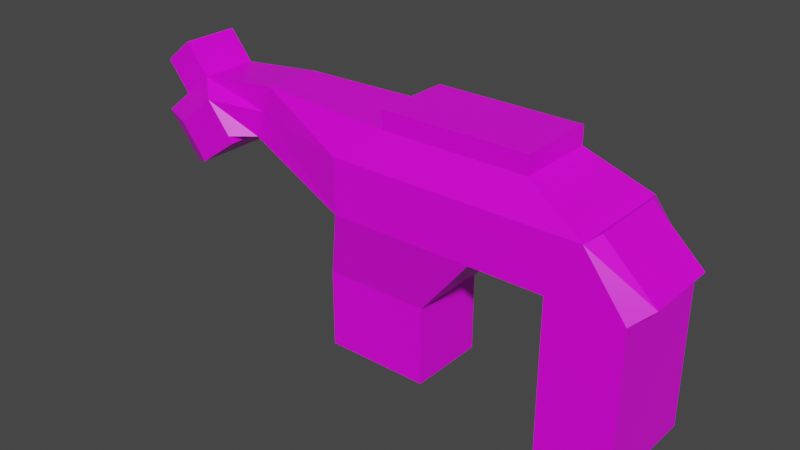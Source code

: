 # Source: dino.blend  (saved by Blender 4.4.30; exported with 4.5.12 LTS)
import bpy
from mathutils import Matrix  # noqa: F401  (used for matrix-valued properties, if any)

bpy.ops.wm.read_factory_settings(use_empty=True)
scene = bpy.context.scene
scene.name = 'Scene'

# ---- collections
col_collection = bpy.data.collections.new('Collection'); scene.collection.children.link(col_collection)

# ---- images (referenced by path relative to the original .blend; pixels are not part of the script)
import os
ASSET_DIR = os.environ.get("B2B_ASSET_DIR", "")  # directory of the original .blend (textures are referenced by path, not embedded)
HERE = os.path.dirname(os.path.abspath(__file__))  # packed textures are extracted next to this script under _unpacked/

def load_image(name, relpath, width, height, colorspace="sRGB"):
    """Load a texture the original file referenced (path relative to the .blend, or extracted next to this script)."""
    p = next((c for c in (os.path.join(HERE, relpath), os.path.join(ASSET_DIR, relpath)) if relpath and os.path.exists(c)), "")
    if p:
        img = bpy.data.images.load(p, check_existing=True)
        img.name = name
    else:  # same state as the original file: an image datablock whose file is absent (Cycles renders it pink)
        img = bpy.data.images.new(name, width, height)
        img.source = "FILE"
        img.filepath = "//" + (relpath or name)
    img.colorspace_settings.name = colorspace
    return img
img_untitled_001 = load_image('Untitled.001', 'dino.png', 1024, 1024, 'sRGB')

# ---- materials (node trees are filled in below, after node groups)
mat_material = bpy.data.materials.new('Material')
mat_material.alpha_threshold = 0.0
mat_material.use_transparent_shadow = False
mat_material.line_color = (0.0, 0.0, 0.0, 1.0)

# ---- material node trees
mat_material.use_nodes = True; mat_material.node_tree.nodes.clear()
_N = mat_material.node_tree.nodes; _L = mat_material.node_tree.links
n0 = _N.new('ShaderNodeOutputMaterial'); n0.name = 'Material Output'; n0.location = (300, 300)
n1 = _N.new('ShaderNodeBsdfPrincipled'); n1.name = 'Principled BSDF'; n1.location = (10, 300)
n1.distribution = 'GGX'
n1.subsurface_method = 'BURLEY'
n1.inputs[2].default_value = 0.4
n1.inputs[3].default_value = 1.45
n1.inputs[27].default_value = (0.0, 0.0, 0.0, 1.0)
n1.inputs[28].default_value = 1.0
n2 = _N.new('ShaderNodeTexImage'); n2.name = 'Image Texture'; n2.location = (-579, 247)
n2.image = img_untitled_001
_L.new(n1.outputs[0], n0.inputs[0])
_L.new(n2.outputs[0], n1.inputs[0])
n0.is_active_output = True

# ---- world
world_world = bpy.data.worlds.new('World'); scene.world = world_world
world_world.use_nodes = True; world_world.node_tree.nodes.clear()
_N = world_world.node_tree.nodes; _L = world_world.node_tree.links
n0 = _N.new('ShaderNodeOutputWorld'); n0.name = 'World Output'; n0.location = (300, 300)
n1 = _N.new('ShaderNodeBackground'); n1.name = 'Background'; n1.location = (10, 300)
n1.inputs[0].default_value = (0.05088, 0.05088, 0.05088, 1.0)
_L.new(n1.outputs[0], n0.inputs[0])
n0.is_active_output = True
world_world.color = (0.05088, 0.05088, 0.05088)
world_world.use_sun_shadow = False
world_world.sun_shadow_jitter_overblur = 0.0

# ---- meshes
me_cube = bpy.data.meshes.new('Cube')
me_cube.from_pydata([(3.739, 1.0, 1.0), (6.37, 1.408, -1.204), (3.739, -1.0, 1.0), (6.37, -1.408, -1.204), (-1.044, 1.408, -1.204), (0.0, -1.0, 1.0), (-1.044, -1.408, -1.204), (0.0, 1.0, 1.0), (2.663, -1.408, -1.204), (2.663, 1.408, -1.204), (-1.565, 1.0, -5.05), (-1.565, -1.0, -5.05), (1.132, -1.0, -5.05), (1.132, 1.0, -5.05), (-4.174, 0.74, -0.3498), (-3.659, -0.74, 1.038), (-4.174, -0.74, -0.3498), (-3.659, 0.74, 1.038), (-7.396, 0.74, -0.4365), (-6.464, 0.74, -1.587), (-7.396, -0.74, -0.4365), (-6.464, -0.74, -1.587), (-4.729, 1.178, -0.3543), (-5.882, -0.74, 0.7892), (-4.729, -1.178, -0.3543), (-5.882, 0.74, 0.7892), (-5.76, 1.178, -1.189), (-6.639, -0.74, 0.1763), (-5.76, -1.178, -1.189), (-6.639, 0.74, 0.1763), (5.295, 1.408, 0.2041), (5.295, -1.408, 0.2041), (-1.044, 1.408, 0.2041), (-1.044, -1.408, 0.2041), (-3.917, 0.74, 0.3439), (-3.917, -0.74, 0.3439), (-6.93, -0.74, -1.012), (-6.93, 0.74, -1.012), (-5.363, 1.178, 0.4292), (-5.363, -1.178, 0.4292), (-6.394, 1.178, -0.4056), (-6.394, -1.178, -0.4056), (-1.565, 1.0, -3.025), (-1.565, -1.0, -3.025), (1.132, -1.0, -3.025), (1.132, 1.0, -3.025), (3.739, 1.0, 1.468), (3.739, -1.0, 1.468), (0.0, -1.0, 1.468), (0.0, 1.0, 1.468), (-6.495, -0.74, 1.547), (-6.495, 0.74, 1.547), (-7.252, -0.74, 0.9346), (-7.252, 0.74, 0.9346), (4.516, -1.408, -1.204), (4.516, 1.408, -1.204), (6.37, 1.408, -5.106), (6.37, -1.408, -5.106), (4.516, -1.408, -5.106), (4.516, 1.408, -5.106), (6.756, 0.9688, -0.893), (6.756, -0.9688, -0.893), (5.456, 0.9688, 0.3104), (5.456, -0.9688, 0.3104), (-6.428, 0.74, -1.636), (-6.428, -0.74, -1.636), (-4.619, 1.178, -0.5139), (-4.619, -1.178, -0.5139), (-5.701, 1.178, -1.283), (-5.701, -1.178, -1.283)], [], [(15, 17, 25, 23), (14, 16, 24, 22), (30, 0, 2, 31), (34, 17, 7, 32), (14, 4, 6, 16), (44, 43, 11, 12), (7, 0, 30, 32), (43, 42, 10, 11), (32, 30, 1, 56, 59, 55, 9, 4), (42, 45, 13, 10), (45, 44, 12, 13), (8, 6, 43, 44), (35, 15, 23, 39), (34, 14, 22, 38), (33, 5, 15, 35), (7, 17, 15, 5), (29, 18, 20, 27), (41, 27, 20, 36), (49, 48, 47, 46), (28, 21, 65, 69), (40, 29, 25, 38), (37, 18, 29, 40), (21, 19, 64, 65), (39, 23, 27, 41), (29, 27, 52, 53), (24, 39, 41, 28), (19, 37, 40, 26), (26, 40, 38, 22), (28, 41, 36, 21), (6, 33, 35, 16), (17, 34, 38, 25), (16, 35, 39, 24), (10, 13, 12, 11), (21, 36, 20, 18, 37, 19), (14, 34, 32, 4), (3, 1, 60, 61), (7, 5, 48, 49), (31, 2, 5, 33), (4, 9, 45, 42), (9, 8, 44, 45), (6, 4, 42, 43), (3, 31, 33, 6, 8, 54, 58, 57), (5, 2, 47, 48), (2, 0, 46, 47), (7, 49, 46, 0), (51, 53, 52, 50), (27, 23, 50, 52), (23, 25, 51, 50), (25, 29, 53, 51), (9, 55, 54, 8), (59, 56, 57, 58), (1, 3, 57, 56), (54, 55, 59, 58), (60, 62, 63, 61), (31, 3, 61, 63), (30, 31, 63, 62), (1, 30, 62, 60), (68, 66, 67, 69), (64, 68, 69, 65), (26, 22, 66, 68), (19, 26, 68, 64), (22, 24, 67, 66), (24, 28, 69, 67)])
_uv = me_cube.uv_layers.new(name='UVMap')
_uv.uv.foreach_set('vector', [0.8125, 0.75, 0.8125, 0.5, 0.8125, 0.5, 0.8125, 0.75, 0.1875, 0.5, 0.1875, 0.75, 0.1875, 0.75, 0.1875, 0.5, 0.5, 0.5, 0.625, 0.5, 0.625, 0.75, 0.5, 0.75, 0.5, 0.3125, 0.625, 0.3125, 0.625, 0.375, 0.5, 0.375, 0.1875, 0.5, 0.25, 0.5, 0.25, 0.75, 0.1875, 0.75, 0.375, 0.8125, 0.375, 0.875, 0.375, 0.875, 0.375, 0.8125, 0.625, 0.375, 0.625, 0.5, 0.5, 0.5, 0.5, 0.375, 0.25, 0.75, 0.25, 0.5, 0.25, 0.5, 0.25, 0.75, 0.5, 0.375, 0.5, 0.5, 0.375, 0.5, 0.375, 0.5, 0.375, 0.4688, 0.375, 0.4688, 0.375, 0.4375, 0.375, 0.375, 0.375, 0.375, 0.375, 0.4375, 0.375, 0.4375, 0.375, 0.375, 0.3125, 0.5, 0.3125, 0.75, 0.3125, 0.75, 0.3125, 0.5, 0.375, 0.8125, 0.375, 0.875, 0.375, 0.875, 0.375, 0.8125, 0.5, 0.9375, 0.625, 0.9375, 0.625, 0.9375, 0.5, 0.9375, 0.5, 0.3125, 0.375, 0.3125, 0.375, 0.3125, 0.5, 0.3125, 0.5, 0.875, 0.625, 0.875, 0.625, 0.9375, 0.5, 0.9375, 0.75, 0.5, 0.8125, 0.5, 0.8125, 0.75, 0.75, 0.75, 0.8438, 0.5, 0.875, 0.5, 0.875, 0.75, 0.8438, 0.75, 0.5, 0.9687, 0.625, 0.9688, 0.625, 1.0, 0.5, 1.0, 0.75, 0.5, 0.75, 0.75, 0.625, 0.75, 0.625, 0.5, 0.375, 0.9688, 0.375, 1.0, 0.375, 1.0, 0.375, 0.9688, 0.5, 0.2812, 0.625, 0.2812, 0.625, 0.3125, 0.5, 0.3125, 0.5, 0.25, 0.625, 0.25, 0.625, 0.2812, 0.5, 0.2812, 0.375, 0.0, 0.375, 0.25, 0.375, 0.25, 0.375, 0.0, 0.5, 0.9375, 0.625, 0.9375, 0.625, 0.9688, 0.5, 0.9687, 0.8438, 0.5, 0.8438, 0.75, 0.8438, 0.75, 0.8438, 0.5, 0.375, 0.9375, 0.5, 0.9375, 0.5, 0.9687, 0.375, 0.9688, 0.375, 0.25, 0.5, 0.25, 0.5, 0.2812, 0.375, 0.2812, 0.375, 0.2812, 0.5, 0.2812, 0.5, 0.3125, 0.375, 0.3125, 0.375, 0.9688, 0.5, 0.9687, 0.5, 1.0, 0.375, 1.0, 0.375, 0.875, 0.5, 0.875, 0.5, 0.9375, 0.375, 0.9375, 0.625, 0.3125, 0.5, 0.3125, 0.5, 0.3125, 0.625, 0.3125, 0.375, 0.9375, 0.5, 0.9375, 0.5, 0.9375, 0.375, 0.9375, 0.25, 0.5, 0.3125, 0.5, 0.3125, 0.75, 0.25, 0.75, 0.375, 0.0, 0.5, 0.0, 0.625, 0.0, 0.625, 0.25, 0.5, 0.25, 0.375, 0.25, 0.375, 0.3125, 0.5, 0.3125, 0.5, 0.375, 0.375, 0.375, 0.375, 0.75, 0.375, 0.5, 0.375, 0.5, 0.375, 0.75, 0.75, 0.5, 0.75, 0.75, 0.75, 0.75, 0.75, 0.5, 0.5, 0.75, 0.625, 0.75, 0.625, 0.875, 0.5, 0.875, 0.375, 0.375, 0.375, 0.4375, 0.375, 0.4375, 0.375, 0.375, 0.3125, 0.5, 0.3125, 0.75, 0.3125, 0.75, 0.3125, 0.5, 0.25, 0.75, 0.25, 0.5, 0.25, 0.5, 0.25, 0.75, 0.375, 0.75, 0.5, 0.75, 0.5, 0.875, 0.375, 0.875, 0.375, 0.8125, 0.375, 0.7812, 0.375, 0.7812, 0.375, 0.75, 0.625, 0.875, 0.625, 0.75, 0.625, 0.75, 0.625, 0.875, 0.625, 0.75, 0.625, 0.5, 0.625, 0.5, 0.625, 0.75, 0.625, 0.375, 0.625, 0.375, 0.625, 0.5, 0.625, 0.5, 0.8125, 0.5, 0.8438, 0.5, 0.8438, 0.75, 0.8125, 0.75, 0.625, 0.9688, 0.625, 0.9375, 0.625, 0.9375, 0.625, 0.9688, 0.8125, 0.75, 0.8125, 0.5, 0.8125, 0.5, 0.8125, 0.75, 0.625, 0.3125, 0.625, 0.2812, 0.625, 0.2812, 0.625, 0.3125, 0.3125, 0.5, 0.3438, 0.5, 0.3438, 0.75, 0.3125, 0.75, 0.3438, 0.5, 0.375, 0.5, 0.375, 0.75, 0.3438, 0.75, 0.375, 0.5, 0.375, 0.75, 0.375, 0.75, 0.375, 0.5, 0.3438, 0.75, 0.3438, 0.5, 0.3438, 0.5, 0.3438, 0.75, 0.375, 0.5, 0.5, 0.5, 0.5, 0.75, 0.375, 0.75, 0.5, 0.75, 0.375, 0.75, 0.375, 0.75, 0.5, 0.75, 0.5, 0.5, 0.5, 0.75, 0.5, 0.75, 0.5, 0.5, 0.375, 0.5, 0.5, 0.5, 0.5, 0.5, 0.375, 0.5, 0.1562, 0.5, 0.1875, 0.5, 0.1875, 0.75, 0.1562, 0.75, 0.125, 0.5, 0.1562, 0.5, 0.1562, 0.75, 0.125, 0.75, 0.375, 0.2812, 0.375, 0.3125, 0.375, 0.3125, 0.375, 0.2812, 0.375, 0.25, 0.375, 0.2812, 0.375, 0.2812, 0.375, 0.25, 0.1875, 0.5, 0.1875, 0.75, 0.1875, 0.75, 0.1875, 0.5, 0.375, 0.9375, 0.375, 0.9688, 0.375, 0.9688, 0.375, 0.9375])
me_cube.materials.append(mat_material)
me_cube.use_remesh_preserve_volume = False
me_cube.use_remesh_preserve_attributes = False
me_cube.use_mirror_vertex_groups = False
me_cube.update()

# ---- objects
ob_model = bpy.data.objects.new('model', me_cube)

# ---- transforms, parenting, visibility, modifiers, constraints
ob_model.location = (0.0, 0.0, 0.0)
ob_model.lock_rotations_4d = False
ob_model.empty_display_type = 'ARROWS'
ob_model.lineart.crease_threshold = 0.0

# ---- collection membership
col_collection.objects.link(ob_model)

# ---- scene / render settings (as saved in the file)
scene.frame_start = 1; scene.frame_end = 250; scene.frame_set(37)
scene.render.engine = 'BLENDER_EEVEE_NEXT'
scene.cycles.use_denoising = False
scene.cycles.samples = 128
scene.cycles.sampling_pattern = 'TABULATED_SOBOL'
scene.cycles.use_adaptive_sampling = False
scene.cycles.use_light_tree = False
scene.view_settings.view_transform = 'Filmic'
bpy.context.view_layer.update()

# ---- added for rendering (the .blend has no active camera and no usable light): camera, sun
cam_auto = bpy.data.cameras.new('AutoCamera')
cam_auto.lens = 50.0
cam_auto.sensor_width = 36.0
cam_auto.clip_end = 1000.0
ob_auto_camera = bpy.data.objects.new('AutoCamera', cam_auto)
scene.collection.objects.link(ob_auto_camera)
ob_auto_camera.location = (14.3815, -17.6416, 9.98158)
ob_auto_camera.rotation_euler = (1.09748, -7.21219e-08, 0.694738)
scene.camera = ob_auto_camera
light_auto_sun = bpy.data.lights.new('AutoSun', 'SUN')
light_auto_sun.energy = 3.0
light_auto_sun.angle = 0.0523599
ob_auto_sun = bpy.data.objects.new('AutoSun', light_auto_sun)
scene.collection.objects.link(ob_auto_sun)
ob_auto_sun.rotation_euler = (0.872665, 0.174533, 0.523599)
bpy.context.view_layer.update()
